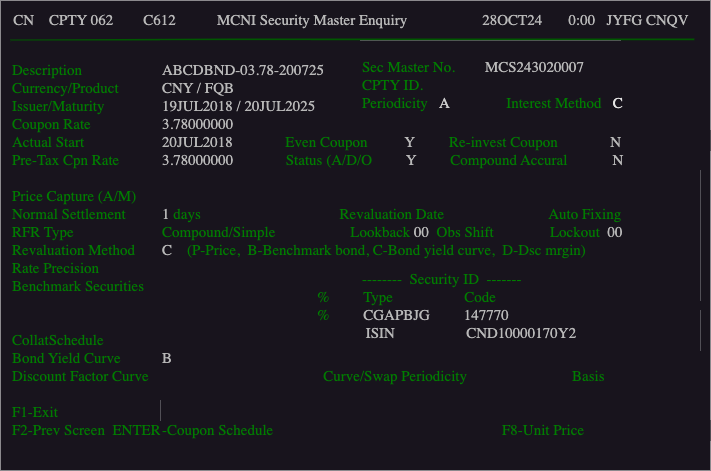

The diagram above was exported from draw.io. Its source (the exported page's mxGraphModel, read from the mxfile embedded in the PNG):
<mxGraphModel dx="985" dy="522" grid="1" gridSize="10" guides="1" tooltips="1" connect="1" arrows="1" fold="1" page="1" pageScale="1" pageWidth="4681" pageHeight="3300" math="0" shadow="0">
  <root>
    <mxCell id="0" />
    <mxCell id="1" parent="0" />
    <mxCell id="2" value="" style="rounded=0;whiteSpace=wrap;html=1;strokeColor=none;fillStyle=solid;fillColor=#18141D;" parent="1" vertex="1">
      <mxGeometry x="160" y="30" width="710" height="470" as="geometry" />
    </mxCell>
    <mxCell id="3" value="&lt;font color=&quot;#b8b8b8&quot; face=&quot;Lucida Console&quot; style=&quot;font-size: 15px;&quot;&gt;&amp;nbsp; &amp;nbsp;CN&amp;nbsp; &amp;nbsp; CPTY 062&amp;nbsp; &amp;nbsp; &amp;nbsp; &amp;nbsp; C612&amp;nbsp; &amp;nbsp; &amp;nbsp; &amp;nbsp; &amp;nbsp; &amp;nbsp;MCNI Security Master Enquiry&amp;nbsp; &amp;nbsp; &amp;nbsp; &amp;nbsp; &amp;nbsp; &amp;nbsp; &amp;nbsp; &amp;nbsp; &amp;nbsp; &amp;nbsp; 28OCT24&amp;nbsp; &amp;nbsp; &amp;nbsp; &amp;nbsp;0:00&amp;nbsp; &amp;nbsp;JYFG CNQV&lt;/font&gt;" style="text;html=1;strokeColor=none;fillColor=none;align=left;verticalAlign=middle;whiteSpace=wrap;rounded=0;" parent="1" vertex="1">
      <mxGeometry x="160" y="30" width="700" height="40" as="geometry" />
    </mxCell>
    <mxCell id="4" value="" style="endArrow=none;html=1;fontSize=14;entryX=0.991;entryY=0.975;entryDx=0;entryDy=0;entryPerimeter=0;fillColor=#008a00;strokeColor=#005700;strokeWidth=2;" parent="1" target="3" edge="1">
      <mxGeometry width="50" height="50" relative="1" as="geometry">
        <mxPoint x="170" y="70" as="sourcePoint" />
        <mxPoint x="220" y="20" as="targetPoint" />
        <Array as="points">
          <mxPoint x="400" y="69" />
        </Array>
      </mxGeometry>
    </mxCell>
    <mxCell id="6" value="&lt;font color=&quot;#007d00&quot; face=&quot;Lucida Console&quot; style=&quot;font-size: 15px;&quot;&gt;Description&lt;br&gt;Currency/&lt;/font&gt;&lt;span style=&quot;color: rgb(0, 125, 0); font-family: &amp;quot;Lucida Console&amp;quot;; font-size: 15px;&quot;&gt;Product&lt;/span&gt;&lt;font color=&quot;#007d00&quot; face=&quot;Lucida Console&quot; style=&quot;font-size: 15px;&quot;&gt;&lt;br&gt;&lt;/font&gt;&lt;span style=&quot;color: rgb(0, 125, 0); font-family: &amp;quot;Lucida Console&amp;quot;; font-size: 15px;&quot;&gt;Issuer/Maturity&lt;/span&gt;&lt;font color=&quot;#007d00&quot; face=&quot;Lucida Console&quot; style=&quot;font-size: 15px;&quot;&gt;&lt;br&gt;Coupon Rate&lt;br&gt;&lt;/font&gt;&lt;font color=&quot;#007d00&quot; face=&quot;Lucida Console&quot; style=&quot;font-size: 15px;&quot;&gt;Actual Start&lt;br&gt;Pre-Tax Cpn Rate&lt;br&gt;&lt;br&gt;Price Capture (A/M)&lt;br&gt;Normal Settlement&lt;br&gt;RFR Type&lt;br&gt;Revaluation Method&lt;br&gt;Rate Precision&lt;br&gt;Benchmark Securities&lt;br&gt;&lt;br&gt;&lt;br&gt;CollatSchedule&lt;br&gt;Bond Yield Curve&lt;br&gt;Discount Factor Curve&lt;br&gt;&lt;br&gt;F1-Exit&lt;br&gt;F2-Prev Screen&amp;nbsp; ENTER-Coupon Schedule&lt;br&gt;&lt;/font&gt;" style="rounded=0;whiteSpace=wrap;html=1;fontSize=14;fontColor=#006600;align=left;strokeColor=none;fillColor=#18141D;" parent="1" vertex="1">
      <mxGeometry x="170" y="70" width="300" height="420" as="geometry" />
    </mxCell>
    <mxCell id="5" value="&lt;font face=&quot;Lucida Console&quot; style=&quot;font-size: 15px;&quot;&gt;&lt;font color=&quot;#007d00&quot;&gt;CPTY ID.&lt;br&gt;Sec Master No.&amp;nbsp; &amp;nbsp; &amp;nbsp; &amp;nbsp; &lt;/font&gt;&lt;font color=&quot;#b8b8b8&quot;&gt;MCS243020007&lt;/font&gt;&lt;br&gt;&lt;br&gt;&lt;font color=&quot;#007d00&quot;&gt;Price Fraction Basis&amp;nbsp;&lt;/font&gt;&lt;/font&gt;&lt;span style=&quot;color: rgb(184, 184, 184); font-family: &amp;quot;Lucida Console&amp;quot;; font-size: 15px;&quot;&gt;128&lt;/span&gt;&lt;font face=&quot;Lucida Console&quot; style=&quot;font-size: 15px;&quot;&gt;&lt;br&gt;&lt;/font&gt;" style="rounded=0;whiteSpace=wrap;html=1;fontSize=14;align=left;strokeColor=none;" parent="1" vertex="1">
      <mxGeometry x="520" y="70" width="260" height="70" as="geometry" />
    </mxCell>
    <mxCell id="8" value="&lt;font color=&quot;#007d00&quot; style=&quot;font-size: 15px;&quot; face=&quot;Lucida Console&quot;&gt;Actual&amp;nbsp; Issue&amp;nbsp; Dt&lt;/font&gt;&lt;font color=&quot;#006600&quot; style=&quot;font-size: 15px;&quot; face=&quot;Lucida Console&quot;&gt;&amp;nbsp;&amp;nbsp;&lt;/font&gt;&lt;span style=&quot;font-family: &amp;quot;Lucida Console&amp;quot;; font-size: 15px;&quot;&gt;&lt;font color=&quot;#b8b8b8&quot;&gt;19JUL2018&lt;/font&gt;&lt;/span&gt;&lt;span style=&quot;color: rgb(255, 255, 255); font-family: &amp;quot;Lucida Console&amp;quot;; font-size: 15px;&quot;&gt;&amp;nbsp; &amp;nbsp;&lt;/span&gt;&lt;font color=&quot;#007d00&quot; style=&quot;font-size: 15px;&quot; face=&quot;Lucida Console&quot;&gt;Maturity&amp;nbsp; Issue&amp;nbsp; Dt&lt;/font&gt;&lt;font style=&quot;font-size: 15px;&quot; color=&quot;#006600&quot; face=&quot;Lucida Console&quot;&gt;&amp;nbsp; &lt;/font&gt;&lt;font color=&quot;#b8b8b8&quot;&gt;&lt;font style=&quot;font-size: 15px;&quot; face=&quot;Lucida Console&quot;&gt;20&lt;/font&gt;&lt;span style=&quot;font-family: &amp;quot;Lucida Console&amp;quot;; font-size: 15px;&quot;&gt;JUL2025&amp;nbsp; &amp;nbsp; &amp;nbsp; &amp;nbsp; &amp;nbsp;( 2,558 D)&lt;/span&gt;&lt;/font&gt;&lt;span style=&quot;color: rgb(255, 255, 255); font-family: &amp;quot;Lucida Console&amp;quot;; font-size: 15px;&quot;&gt;&amp;nbsp;&lt;/span&gt;" style="rounded=0;whiteSpace=wrap;html=1;fontSize=14;align=left;strokeColor=none;fillColor=#18141D;" parent="1" vertex="1">
      <mxGeometry x="370" y="160" width="500" height="20" as="geometry" />
    </mxCell>
    <mxCell id="9" value="&lt;span style=&quot;&quot;&gt;&lt;font face=&quot;Lucida Console&quot; style=&quot;font-size: 15px;&quot;&gt;&lt;font color=&quot;#007d00&quot;&gt;Ref Coupon Date&lt;br&gt;Ex-dividend:&lt;br&gt;Even Coupon&lt;br&gt;Status (A/D/O)&lt;/font&gt;&lt;br&gt;&lt;/font&gt;&lt;/span&gt;" style="rounded=0;whiteSpace=wrap;html=1;fontSize=14;align=left;strokeColor=none;" parent="1" vertex="1">
      <mxGeometry x="440" y="200" width="110" height="70" as="geometry" />
    </mxCell>
    <mxCell id="10" value="&lt;div style=&quot;text-align: right;&quot;&gt;&lt;span style=&quot;color: rgb(184, 184, 184); font-size: 15px; font-family: &amp;quot;Lucida Console&amp;quot;; background-color: initial;&quot;&gt;20JUL&lt;/span&gt;&lt;/div&gt;&lt;span style=&quot;&quot;&gt;&lt;div style=&quot;text-align: right;&quot;&gt;&lt;span style=&quot;color: rgb(184, 184, 184); font-size: 15px; font-family: &amp;quot;Lucida Console&amp;quot;; background-color: initial;&quot;&gt;0&lt;/span&gt;&lt;/div&gt;&lt;font face=&quot;Lucida Console&quot; style=&quot;font-size: 15px;&quot;&gt;&lt;font color=&quot;#b8b8b8&quot;&gt;&lt;div style=&quot;text-align: right;&quot;&gt;&lt;span style=&quot;background-color: initial;&quot;&gt;Y&lt;/span&gt;&lt;/div&gt;&lt;div style=&quot;text-align: right;&quot;&gt;&lt;span style=&quot;background-color: initial;&quot;&gt;A&lt;/span&gt;&lt;br&gt;&lt;/div&gt;&lt;/font&gt;&lt;/font&gt;&lt;/span&gt;" style="rounded=0;whiteSpace=wrap;html=1;fontSize=14;align=left;strokeColor=none;" parent="1" vertex="1">
      <mxGeometry x="550" y="200" width="50" height="70" as="geometry" />
    </mxCell>
    <mxCell id="11" value="&lt;font face=&quot;Lucida Console&quot; style=&quot;font-size: 15px;&quot;&gt;&lt;font color=&quot;#007d00&quot;&gt;Normal Face Value&lt;/font&gt;&lt;br&gt;&lt;font color=&quot;#007d00&quot;&gt;Short Limit&lt;/font&gt;&lt;/font&gt;&lt;font style=&quot;font-family: &amp;quot;Lucida Console&amp;quot;; font-size: 15px;&quot; color=&quot;#007d00&quot;&gt;&amp;nbsp;&lt;/font&gt;&lt;font face=&quot;Lucida Console&quot; style=&quot;font-size: 15px;&quot;&gt;&lt;br&gt;&lt;/font&gt;" style="rounded=0;whiteSpace=wrap;html=1;fontSize=14;align=left;strokeColor=none;" parent="1" vertex="1">
      <mxGeometry x="480" y="340" width="120" height="40" as="geometry" />
    </mxCell>
    <mxCell id="13" value="&lt;div style=&quot;&quot;&gt;&lt;span style=&quot;font-size: 15px; color: rgb(184, 184, 184); font-family: &amp;quot;Lucida Console&amp;quot;; background-color: initial;&quot;&gt;0.00&lt;/span&gt;&lt;/div&gt;&lt;font face=&quot;Lucida Console&quot; style=&quot;font-size: 15px;&quot;&gt;&lt;div style=&quot;&quot;&gt;&lt;span style=&quot;color: rgb(184, 184, 184); background-color: initial;&quot;&gt;0.00&lt;/span&gt;&lt;/div&gt;&lt;/font&gt;" style="rounded=0;whiteSpace=wrap;html=1;fontSize=14;align=right;strokeColor=none;" parent="1" vertex="1">
      <mxGeometry x="740" y="340" width="120" height="40" as="geometry" />
    </mxCell>
    <mxCell id="14" value="&lt;span style=&quot;&quot;&gt;&lt;font face=&quot;Lucida Console&quot; style=&quot;font-size: 15px;&quot;&gt;&lt;font color=&quot;#007d00&quot;&gt;(Days Before Coupon Date)&lt;br&gt;&amp;nbsp; Re-invest Coupon&lt;br&gt;&lt;/font&gt;&lt;/font&gt;&lt;/span&gt;&lt;span style=&quot;color: rgb(0, 125, 0); font-family: &amp;quot;Lucida Console&amp;quot;; font-size: 15px;&quot;&gt;&amp;nbsp; Compound Accrual&lt;/span&gt;&lt;br style=&quot;color: rgb(0, 125, 0); font-family: &amp;quot;Lucida Console&amp;quot;; font-size: 15px;&quot;&gt;&lt;span style=&quot;color: rgb(0, 125, 0); font-family: &amp;quot;Lucida Console&amp;quot;; font-size: 15px;&quot;&gt;&amp;nbsp; Yield-Price Cal (C/S)&lt;br&gt;&amp;nbsp; Discountability&lt;br&gt;&amp;nbsp; Estimated Coupon Rate&lt;br&gt;&amp;nbsp; Subordinated Debt&lt;br&gt;&lt;/span&gt;" style="rounded=0;whiteSpace=wrap;html=1;fontSize=14;align=left;strokeColor=none;" parent="1" vertex="1">
      <mxGeometry x="650" y="210" width="180" height="120" as="geometry" />
    </mxCell>
    <mxCell id="15" value="&lt;font color=&quot;#b8b8b8&quot; style=&quot;font-size: 15px;&quot; face=&quot;Lucida Console&quot;&gt;&lt;br&gt;N&lt;br&gt;N&lt;br&gt;C&lt;br&gt;N&lt;br&gt;N&lt;/font&gt;" style="rounded=0;whiteSpace=wrap;html=1;fontSize=14;align=right;strokeColor=none;" parent="1" vertex="1">
      <mxGeometry x="820" y="200" width="40" height="130" as="geometry" />
    </mxCell>
    <mxCell id="16" value="&lt;font face=&quot;Lucida Console&quot; style=&quot;font-size: 15px;&quot;&gt;&lt;font color=&quot;#007d00&quot;&gt;Asc Code&lt;br&gt;&lt;/font&gt;&lt;/font&gt;&lt;font face=&quot;Lucida Console&quot; style=&quot;font-size: 15px;&quot;&gt;&lt;font color=&quot;#007d00&quot;&gt;Next Put Date&lt;/font&gt;&lt;br&gt;&lt;/font&gt;" style="rounded=0;whiteSpace=wrap;html=1;fontSize=14;align=left;strokeColor=none;" parent="1" vertex="1">
      <mxGeometry x="350" y="380" width="120" height="40" as="geometry" />
    </mxCell>
    <mxCell id="17" value="&lt;font face=&quot;Lucida Console&quot; style=&quot;font-size: 15px;&quot;&gt;&lt;font color=&quot;#007d00&quot;&gt;Call Notice Period&lt;br&gt;Put Notice Period&lt;/font&gt;&lt;br&gt;&lt;/font&gt;" style="rounded=0;whiteSpace=wrap;html=1;fontSize=14;align=left;strokeColor=none;" parent="1" vertex="1">
      <mxGeometry x="650" y="400" width="150" height="40" as="geometry" />
    </mxCell>
    <mxCell id="18" value="&lt;font face=&quot;Lucida Console&quot; style=&quot;font-size: 15px;&quot;&gt;&lt;font color=&quot;#007d00&quot;&gt;Resource Underlying&lt;/font&gt;&lt;br&gt;&lt;/font&gt;" style="rounded=0;whiteSpace=wrap;html=1;fontSize=14;align=left;strokeColor=none;" parent="1" vertex="1">
      <mxGeometry x="320" y="430" width="210" height="20" as="geometry" />
    </mxCell>
    <mxCell id="19" value="&lt;font face=&quot;Lucida Console&quot; style=&quot;font-size: 15px;&quot;&gt;&lt;font color=&quot;#007d00&quot;&gt;F7-Unit&amp;nbsp; Price&amp;nbsp; &amp;nbsp; ENTER-Screen&amp;nbsp; 2&lt;/font&gt;&lt;br&gt;&lt;/font&gt;" style="rounded=0;whiteSpace=wrap;html=1;fontSize=14;align=left;strokeColor=none;fillColor=#18141D;" parent="1" vertex="1">
      <mxGeometry x="600" y="450" width="270" height="20" as="geometry" />
    </mxCell>
    <mxCell id="20" value="&lt;span style=&quot;color: rgb(184, 184, 184); font-family: &amp;quot;Lucida Console&amp;quot;; font-size: 15px;&quot;&gt;ABCDBND-03.78-200725&lt;/span&gt;&lt;br style=&quot;color: rgb(184, 184, 184); font-family: &amp;quot;Lucida Console&amp;quot;; font-size: 15px;&quot;&gt;&lt;font face=&quot;Lucida Console&quot; style=&quot;font-size: 15px;&quot;&gt;&lt;font color=&quot;#b8b8b8&quot;&gt;CNY / FQB&lt;br&gt;19JUL2018 / 20JUL2025&lt;br&gt;3.78000000&lt;br&gt;20JUL2018&amp;nbsp; &amp;nbsp; &amp;nbsp; &amp;nbsp; &amp;nbsp; &amp;nbsp; &amp;nbsp; &lt;/font&gt;&lt;font color=&quot;#007d00&quot;&gt;Even Coupon&lt;/font&gt;&lt;font color=&quot;#b8b8b8&quot;&gt;&amp;nbsp; &amp;nbsp; &amp;nbsp; &amp;nbsp; &amp;nbsp; Y&amp;nbsp; &amp;nbsp; &amp;nbsp; &amp;nbsp; &amp;nbsp;&lt;/font&gt;&lt;font color=&quot;#007d00&quot;&gt;Re-invest Coupon&lt;/font&gt;&lt;font color=&quot;#b8b8b8&quot;&gt;&amp;nbsp; &amp;nbsp; &amp;nbsp; &amp;nbsp; &amp;nbsp; &amp;nbsp; &amp;nbsp; N&lt;br&gt;&lt;/font&gt;&lt;/font&gt;&lt;span style=&quot;color: rgb(184, 184, 184); font-family: &amp;quot;Lucida Console&amp;quot;; font-size: 15px;&quot;&gt;3.78000000&lt;/span&gt;&lt;span style=&quot;color: rgb(184, 184, 184); font-family: &amp;quot;Lucida Console&amp;quot;; font-size: 15px;&quot;&gt;&amp;nbsp; &amp;nbsp; &amp;nbsp; &amp;nbsp; &amp;nbsp; &amp;nbsp; &amp;nbsp; &lt;/span&gt;&lt;span style=&quot;font-family: &amp;quot;Lucida Console&amp;quot;; font-size: 15px;&quot;&gt;&lt;font color=&quot;#007d00&quot;&gt;Status (A/D/O&lt;/font&gt;&lt;/span&gt;&lt;span style=&quot;color: rgb(184, 184, 184); font-family: &amp;quot;Lucida Console&amp;quot;; font-size: 15px;&quot;&gt;&amp;nbsp; &amp;nbsp; &amp;nbsp; &amp;nbsp; &amp;nbsp;Y&amp;nbsp; &amp;nbsp; &amp;nbsp; &amp;nbsp; &amp;nbsp;&lt;/span&gt;&lt;span style=&quot;font-family: &amp;quot;Lucida Console&amp;quot;; font-size: 15px;&quot;&gt;&lt;font color=&quot;#007d00&quot;&gt;Compound Accural&lt;/font&gt;&lt;/span&gt;&lt;span style=&quot;color: rgb(184, 184, 184); font-family: &amp;quot;Lucida Console&amp;quot;; font-size: 15px;&quot;&gt;&amp;nbsp; &amp;nbsp; &amp;nbsp; &amp;nbsp; &amp;nbsp; &amp;nbsp; N&lt;/span&gt;&lt;br style=&quot;color: rgb(184, 184, 184); font-family: &amp;quot;Lucida Console&amp;quot;; font-size: 15px;&quot;&gt;&lt;font face=&quot;Lucida Console&quot; style=&quot;font-size: 15px;&quot;&gt;&lt;font color=&quot;#b8b8b8&quot;&gt;&lt;br&gt;&lt;br&gt;1 &lt;/font&gt;&lt;font color=&quot;#007d00&quot;&gt;days&amp;nbsp; &amp;nbsp; &amp;nbsp; &amp;nbsp; &amp;nbsp; &amp;nbsp; &amp;nbsp; &amp;nbsp; &amp;nbsp; &amp;nbsp; &amp;nbsp; &amp;nbsp; &amp;nbsp; &amp;nbsp; &amp;nbsp; &amp;nbsp; &amp;nbsp; &amp;nbsp; &amp;nbsp;Revaluation Date&amp;nbsp; &amp;nbsp; &amp;nbsp; &amp;nbsp; &amp;nbsp; &amp;nbsp; &amp;nbsp; &amp;nbsp; &amp;nbsp; &amp;nbsp; &amp;nbsp; &amp;nbsp; &amp;nbsp; &amp;nbsp; Auto Fixing&lt;/font&gt;&lt;br&gt;&lt;font color=&quot;#007d00&quot;&gt;Compound/Simple&amp;nbsp; &amp;nbsp; &amp;nbsp; &amp;nbsp; &amp;nbsp; &amp;nbsp; &amp;nbsp; &amp;nbsp; &amp;nbsp; &amp;nbsp; Lookback &lt;/font&gt;&lt;font color=&quot;#b8b8b8&quot;&gt;00&lt;/font&gt;&lt;font color=&quot;#007d00&quot;&gt;&amp;nbsp; Obs Shift&amp;nbsp; &amp;nbsp; &amp;nbsp; &amp;nbsp; &amp;nbsp; &amp;nbsp; &amp;nbsp; &amp;nbsp;Lockout&amp;nbsp; &lt;/font&gt;&lt;font color=&quot;#b8b8b8&quot;&gt;00&lt;/font&gt;&lt;br&gt;&lt;font color=&quot;#b8b8b8&quot;&gt;C&amp;nbsp; &amp;nbsp; &lt;/font&gt;&lt;font color=&quot;#007d00&quot;&gt;(P-Price,&amp;nbsp; B-Benchmark bond, C-Bond yield curve,&amp;nbsp; D-Dsc mrgin)&lt;/font&gt;&lt;br&gt;&lt;font color=&quot;#b8b8b8&quot;&gt;&lt;br&gt;&lt;/font&gt;&lt;br&gt;&lt;br&gt;&lt;br&gt;&lt;br&gt;&lt;font color=&quot;#b8b8b8&quot;&gt;B&lt;br&gt;&lt;/font&gt;&lt;font color=&quot;#007d00&quot;&gt;&amp;nbsp; &amp;nbsp; &amp;nbsp; &amp;nbsp; &amp;nbsp; &amp;nbsp; &amp;nbsp; &amp;nbsp; &amp;nbsp; &amp;nbsp; &amp;nbsp; &amp;nbsp; &amp;nbsp; &amp;nbsp; &amp;nbsp; &amp;nbsp; &amp;nbsp; &amp;nbsp; &amp;nbsp; &amp;nbsp; &amp;nbsp; &amp;nbsp;Curve/Swap Periodicity&amp;nbsp; &amp;nbsp; &amp;nbsp; &amp;nbsp; &amp;nbsp; &amp;nbsp; &amp;nbsp; &amp;nbsp; &amp;nbsp; &amp;nbsp; &amp;nbsp; &amp;nbsp; &amp;nbsp; &amp;nbsp; Basis&amp;nbsp;&lt;br&gt;&lt;/font&gt;&lt;br&gt;&lt;font color=&quot;#b8b8b8&quot;&gt;&lt;br&gt;&lt;/font&gt;&lt;font color=&quot;#007d00&quot;&gt;-Coupon Schedule&amp;nbsp; &amp;nbsp; &amp;nbsp; &amp;nbsp; &amp;nbsp; &amp;nbsp; &amp;nbsp; &amp;nbsp; &amp;nbsp; &amp;nbsp; &amp;nbsp; &amp;nbsp; &amp;nbsp; &amp;nbsp; &amp;nbsp; &amp;nbsp; &amp;nbsp; &amp;nbsp; &amp;nbsp; &amp;nbsp; &amp;nbsp; &amp;nbsp; &amp;nbsp; &amp;nbsp; &amp;nbsp; &amp;nbsp; &amp;nbsp; &amp;nbsp; &amp;nbsp; &amp;nbsp; &amp;nbsp;F8-Unit Price&lt;/font&gt;&lt;br&gt;&lt;/font&gt;" style="rounded=0;whiteSpace=wrap;html=1;fontSize=14;fontColor=#006600;align=left;strokeColor=none;fillColor=#18141D;" parent="1" vertex="1">
      <mxGeometry x="320" y="70" width="540" height="420" as="geometry" />
    </mxCell>
    <mxCell id="21" value="&lt;font style=&quot;font-family: &amp;quot;Lucida Console&amp;quot;; font-size: 15px;&quot; color=&quot;#007d00&quot;&gt;Sec Master No.&amp;nbsp; &amp;nbsp; &amp;nbsp; &amp;nbsp;&amp;nbsp;&lt;/font&gt;&lt;font style=&quot;font-family: &amp;quot;Lucida Console&amp;quot;; font-size: 15px;&quot; color=&quot;#b8b8b8&quot;&gt;MCS243020007&lt;/font&gt;&lt;br style=&quot;font-family: &amp;quot;Lucida Console&amp;quot;; font-size: 15px;&quot;&gt;&lt;font face=&quot;Lucida Console&quot; style=&quot;font-size: 15px;&quot;&gt;&lt;font color=&quot;#007d00&quot;&gt;CPTY ID.&lt;br&gt;&lt;/font&gt;&lt;/font&gt;&lt;font face=&quot;Lucida Console&quot; style=&quot;font-size: 15px;&quot;&gt;&lt;font color=&quot;#007d00&quot;&gt;Periodicity&lt;/font&gt;&amp;nbsp; &amp;nbsp;&lt;font color=&quot;#cccccc&quot;&gt;A&lt;/font&gt;&amp;nbsp; &amp;nbsp; &amp;nbsp; &amp;nbsp; &amp;nbsp; &amp;nbsp; &amp;nbsp; &amp;nbsp;&lt;font color=&quot;#007d00&quot;&gt;Interest Method&lt;/font&gt;&amp;nbsp; &amp;nbsp;&lt;font color=&quot;#e6e6e6&quot;&gt;C&lt;/font&gt;&lt;br&gt;&lt;/font&gt;" style="rounded=0;whiteSpace=wrap;html=1;fontSize=14;align=left;strokeColor=none;fillColor=#18141D;" parent="1" vertex="1">
      <mxGeometry x="520" y="80" width="290" height="70" as="geometry" />
    </mxCell>
    <mxCell id="22" value="&lt;font style=&quot;font-family: &amp;quot;Lucida Console&amp;quot;; font-size: 15px;&quot; color=&quot;#007d00&quot;&gt;&amp;nbsp; &amp;nbsp; &amp;nbsp; &amp;nbsp; &amp;nbsp; &amp;nbsp; --------&amp;nbsp; Security ID&amp;nbsp; -------&amp;nbsp;&lt;br&gt;%&amp;nbsp; &amp;nbsp; &amp;nbsp; &amp;nbsp; &amp;nbsp;Type&amp;nbsp; &amp;nbsp; &amp;nbsp; &amp;nbsp; &amp;nbsp; &amp;nbsp; &amp;nbsp; &amp;nbsp; &amp;nbsp; &amp;nbsp;&lt;/font&gt;&lt;font color=&quot;#007d00&quot; style=&quot;font-family: &amp;quot;Lucida Console&amp;quot;; font-size: 15px;&quot;&gt;Code&lt;/font&gt;&lt;br style=&quot;font-family: &amp;quot;Lucida Console&amp;quot;; font-size: 15px;&quot;&gt;&lt;font face=&quot;Lucida Console&quot; style=&quot;font-size: 15px;&quot;&gt;&lt;font color=&quot;#007d00&quot;&gt;%&amp;nbsp; &amp;nbsp; &amp;nbsp; &amp;nbsp; &amp;nbsp;&lt;/font&gt;&lt;font color=&quot;#b8b8b8&quot;&gt;CGAPBJG&amp;nbsp; &amp;nbsp; &amp;nbsp; &amp;nbsp; &amp;nbsp;147770&lt;/font&gt;&lt;br&gt;&lt;font color=&quot;#b8b8b8&quot;&gt;&amp;nbsp; &amp;nbsp; &amp;nbsp; &amp;nbsp; &amp;nbsp; &amp;nbsp; &amp;nbsp;ISIN&amp;nbsp; &amp;nbsp; &amp;nbsp; &amp;nbsp; &amp;nbsp; &amp;nbsp; &amp;nbsp; &amp;nbsp; &amp;nbsp; &amp;nbsp;CND10000170Y2&lt;br&gt;&lt;/font&gt;&lt;/font&gt;&lt;font face=&quot;Lucida Console&quot; style=&quot;font-size: 15px;&quot;&gt;&lt;br&gt;&lt;/font&gt;" style="rounded=0;whiteSpace=wrap;html=1;fontSize=14;align=left;strokeColor=none;fillColor=#18141D;" parent="1" vertex="1">
      <mxGeometry x="475" y="300" width="290" height="90" as="geometry" />
    </mxCell>
  </root>
</mxGraphModel>